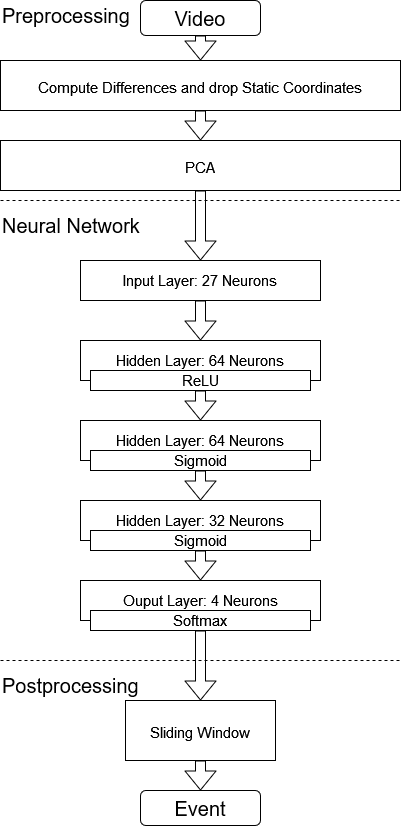

The diagram above was exported from draw.io. Its source (the exported page's mxGraphModel, read from the mxfile embedded in the PNG):
<mxGraphModel dx="1038" dy="536" grid="1" gridSize="10" guides="1" tooltips="1" connect="1" arrows="1" fold="1" page="1" pageScale="1" pageWidth="827" pageHeight="1169" math="0" shadow="0">
  <root>
    <mxCell id="0" />
    <mxCell id="1" parent="0" />
    <mxCell id="Rn6eDhSczW2G0Du7scqo-4" value="&lt;font style=&quot;font-size: 15px&quot;&gt;Hidden Layer: 64 Neurons&lt;/font&gt;" style="rounded=0;whiteSpace=wrap;html=1;rotation=0;" vertex="1" parent="1">
      <mxGeometry x="320" y="340" width="240" height="40" as="geometry" />
    </mxCell>
    <mxCell id="Rn6eDhSczW2G0Du7scqo-6" value="&lt;font style=&quot;font-size: 15px&quot;&gt;Input Layer: 27 Neurons&lt;/font&gt;" style="rounded=0;whiteSpace=wrap;html=1;rotation=0;" vertex="1" parent="1">
      <mxGeometry x="320" y="260" width="240" height="40" as="geometry" />
    </mxCell>
    <mxCell id="Rn6eDhSczW2G0Du7scqo-7" value="&lt;font style=&quot;font-size: 15px&quot;&gt;Hidden Layer: 64 Neurons&lt;/font&gt;" style="rounded=0;whiteSpace=wrap;html=1;rotation=0;" vertex="1" parent="1">
      <mxGeometry x="320" y="420" width="240" height="40" as="geometry" />
    </mxCell>
    <mxCell id="Rn6eDhSczW2G0Du7scqo-8" value="&lt;font style=&quot;font-size: 15px&quot;&gt;Hidden Layer: 32 Neurons&lt;/font&gt;" style="rounded=0;whiteSpace=wrap;html=1;rotation=0;" vertex="1" parent="1">
      <mxGeometry x="320" y="500" width="240" height="40" as="geometry" />
    </mxCell>
    <mxCell id="Rn6eDhSczW2G0Du7scqo-9" value="" style="endArrow=none;dashed=1;html=1;rounded=1;" edge="1" parent="1">
      <mxGeometry width="50" height="50" relative="1" as="geometry">
        <mxPoint x="240" y="200" as="sourcePoint" />
        <mxPoint x="640" y="200" as="targetPoint" />
      </mxGeometry>
    </mxCell>
    <mxCell id="Rn6eDhSczW2G0Du7scqo-10" value="&lt;font style=&quot;font-size: 15px&quot;&gt;Ouput Layer: 4 Neurons&lt;/font&gt;" style="rounded=0;whiteSpace=wrap;html=1;rotation=0;" vertex="1" parent="1">
      <mxGeometry x="320" y="580" width="240" height="40" as="geometry" />
    </mxCell>
    <mxCell id="Rn6eDhSczW2G0Du7scqo-12" value="&lt;font style=&quot;font-size: 15px&quot;&gt;ReLU&lt;/font&gt;" style="rounded=0;whiteSpace=wrap;html=1;" vertex="1" parent="1">
      <mxGeometry x="330" y="370" width="220" height="20" as="geometry" />
    </mxCell>
    <mxCell id="Rn6eDhSczW2G0Du7scqo-13" value="&lt;font style=&quot;font-size: 15px&quot;&gt;Sigmoid&lt;/font&gt;" style="rounded=0;whiteSpace=wrap;html=1;" vertex="1" parent="1">
      <mxGeometry x="330" y="450" width="220" height="20" as="geometry" />
    </mxCell>
    <mxCell id="Rn6eDhSczW2G0Du7scqo-14" value="&lt;font style=&quot;font-size: 15px&quot;&gt;Sigmoid&lt;/font&gt;" style="rounded=0;whiteSpace=wrap;html=1;" vertex="1" parent="1">
      <mxGeometry x="330" y="530" width="220" height="20" as="geometry" />
    </mxCell>
    <mxCell id="Rn6eDhSczW2G0Du7scqo-15" value="&lt;font style=&quot;font-size: 15px&quot;&gt;Softmax&lt;/font&gt;" style="rounded=0;whiteSpace=wrap;html=1;" vertex="1" parent="1">
      <mxGeometry x="330" y="610" width="220" height="20" as="geometry" />
    </mxCell>
    <mxCell id="Rn6eDhSczW2G0Du7scqo-16" value="&lt;div align=&quot;left&quot;&gt;&lt;font style=&quot;font-size: 20px&quot;&gt;Neural Network&lt;/font&gt;&lt;/div&gt;" style="text;html=1;strokeColor=none;fillColor=none;align=left;verticalAlign=middle;whiteSpace=wrap;rounded=0;" vertex="1" parent="1">
      <mxGeometry x="240" y="210" width="150" height="30" as="geometry" />
    </mxCell>
    <mxCell id="Rn6eDhSczW2G0Du7scqo-18" value="&lt;div align=&quot;left&quot;&gt;&lt;font style=&quot;font-size: 20px&quot;&gt;Preprocessing&lt;/font&gt;&lt;/div&gt;" style="text;html=1;strokeColor=none;fillColor=none;align=left;verticalAlign=middle;whiteSpace=wrap;rounded=0;" vertex="1" parent="1">
      <mxGeometry x="240" width="150" height="30" as="geometry" />
    </mxCell>
    <mxCell id="Rn6eDhSczW2G0Du7scqo-19" value="" style="shape=flexArrow;endArrow=classic;html=1;rounded=1;fontSize=20;entryX=0.5;entryY=0;entryDx=0;entryDy=0;exitX=0.5;exitY=1;exitDx=0;exitDy=0;" edge="1" parent="1" source="Rn6eDhSczW2G0Du7scqo-6" target="Rn6eDhSczW2G0Du7scqo-4">
      <mxGeometry width="50" height="50" relative="1" as="geometry">
        <mxPoint x="560" y="365" as="sourcePoint" />
        <mxPoint x="610" y="315" as="targetPoint" />
      </mxGeometry>
    </mxCell>
    <mxCell id="Rn6eDhSczW2G0Du7scqo-20" value="" style="shape=flexArrow;endArrow=classic;html=1;rounded=1;fontSize=20;exitX=0.5;exitY=1;exitDx=0;exitDy=0;" edge="1" parent="1" source="Rn6eDhSczW2G0Du7scqo-12" target="Rn6eDhSczW2G0Du7scqo-7">
      <mxGeometry width="50" height="50" relative="1" as="geometry">
        <mxPoint x="660" y="410" as="sourcePoint" />
        <mxPoint x="660" y="450" as="targetPoint" />
      </mxGeometry>
    </mxCell>
    <mxCell id="Rn6eDhSczW2G0Du7scqo-21" value="" style="shape=flexArrow;endArrow=classic;html=1;rounded=1;fontSize=20;exitX=0.5;exitY=1;exitDx=0;exitDy=0;entryX=0.5;entryY=0;entryDx=0;entryDy=0;" edge="1" parent="1" source="Rn6eDhSczW2G0Du7scqo-13" target="Rn6eDhSczW2G0Du7scqo-8">
      <mxGeometry width="50" height="50" relative="1" as="geometry">
        <mxPoint x="450" y="400" as="sourcePoint" />
        <mxPoint x="450" y="430" as="targetPoint" />
      </mxGeometry>
    </mxCell>
    <mxCell id="Rn6eDhSczW2G0Du7scqo-22" value="" style="shape=flexArrow;endArrow=classic;html=1;rounded=1;fontSize=20;exitX=0.5;exitY=1;exitDx=0;exitDy=0;entryX=0.5;entryY=0;entryDx=0;entryDy=0;" edge="1" parent="1" source="Rn6eDhSczW2G0Du7scqo-14" target="Rn6eDhSczW2G0Du7scqo-10">
      <mxGeometry width="50" height="50" relative="1" as="geometry">
        <mxPoint x="520" y="555" as="sourcePoint" />
        <mxPoint x="690" y="585" as="targetPoint" />
      </mxGeometry>
    </mxCell>
    <mxCell id="Rn6eDhSczW2G0Du7scqo-24" value="Video" style="rounded=1;whiteSpace=wrap;html=1;fontSize=20;" vertex="1" parent="1">
      <mxGeometry x="380" width="120" height="35" as="geometry" />
    </mxCell>
    <mxCell id="Rn6eDhSczW2G0Du7scqo-25" value="&lt;font style=&quot;font-size: 15px&quot;&gt;Compute Differences and drop Static Coordinates&lt;/font&gt;" style="rounded=0;whiteSpace=wrap;html=1;fontSize=20;" vertex="1" parent="1">
      <mxGeometry x="240" y="60" width="400" height="50" as="geometry" />
    </mxCell>
    <mxCell id="Rn6eDhSczW2G0Du7scqo-26" value="" style="shape=flexArrow;endArrow=classic;html=1;rounded=1;fontSize=20;exitX=0.5;exitY=1;exitDx=0;exitDy=0;entryX=0.5;entryY=0;entryDx=0;entryDy=0;" edge="1" parent="1" source="Rn6eDhSczW2G0Du7scqo-24" target="Rn6eDhSczW2G0Du7scqo-25">
      <mxGeometry width="50" height="50" relative="1" as="geometry">
        <mxPoint x="450" y="265" as="sourcePoint" />
        <mxPoint x="440" y="50" as="targetPoint" />
      </mxGeometry>
    </mxCell>
    <mxCell id="Rn6eDhSczW2G0Du7scqo-27" value="&lt;font style=&quot;font-size: 15px&quot;&gt;PCA&lt;/font&gt;" style="rounded=0;whiteSpace=wrap;html=1;fontSize=20;" vertex="1" parent="1">
      <mxGeometry x="240" y="140" width="400" height="50" as="geometry" />
    </mxCell>
    <mxCell id="Rn6eDhSczW2G0Du7scqo-28" value="" style="shape=flexArrow;endArrow=classic;html=1;rounded=1;fontSize=20;exitX=0.5;exitY=1;exitDx=0;exitDy=0;entryX=0.5;entryY=0;entryDx=0;entryDy=0;" edge="1" parent="1" source="Rn6eDhSczW2G0Du7scqo-25" target="Rn6eDhSczW2G0Du7scqo-27">
      <mxGeometry width="50" height="50" relative="1" as="geometry">
        <mxPoint x="450" y="45" as="sourcePoint" />
        <mxPoint x="450" y="70" as="targetPoint" />
      </mxGeometry>
    </mxCell>
    <mxCell id="Rn6eDhSczW2G0Du7scqo-29" value="" style="shape=flexArrow;endArrow=classic;html=1;rounded=1;fontSize=20;exitX=0.5;exitY=1;exitDx=0;exitDy=0;entryX=0.5;entryY=0;entryDx=0;entryDy=0;" edge="1" parent="1" source="Rn6eDhSczW2G0Du7scqo-27" target="Rn6eDhSczW2G0Du7scqo-6">
      <mxGeometry width="50" height="50" relative="1" as="geometry">
        <mxPoint x="450" y="120" as="sourcePoint" />
        <mxPoint x="450" y="150" as="targetPoint" />
      </mxGeometry>
    </mxCell>
    <mxCell id="Rn6eDhSczW2G0Du7scqo-30" value="" style="endArrow=none;dashed=1;html=1;rounded=1;" edge="1" parent="1">
      <mxGeometry width="50" height="50" relative="1" as="geometry">
        <mxPoint x="240" y="660" as="sourcePoint" />
        <mxPoint x="640" y="660" as="targetPoint" />
      </mxGeometry>
    </mxCell>
    <mxCell id="Rn6eDhSczW2G0Du7scqo-31" value="&lt;font style=&quot;font-size: 20px&quot;&gt;Postprocessing&lt;/font&gt;" style="text;html=1;strokeColor=none;fillColor=none;align=left;verticalAlign=middle;whiteSpace=wrap;rounded=0;" vertex="1" parent="1">
      <mxGeometry x="240" y="670" width="150" height="30" as="geometry" />
    </mxCell>
    <mxCell id="Rn6eDhSczW2G0Du7scqo-32" value="&lt;font style=&quot;font-size: 15px&quot;&gt;Sliding&lt;/font&gt;&lt;font style=&quot;font-size: 15px&quot;&gt; &lt;font style=&quot;font-size: 15px&quot;&gt;Window&lt;/font&gt;&lt;/font&gt;" style="rounded=0;whiteSpace=wrap;html=1;fontSize=20;" vertex="1" parent="1">
      <mxGeometry x="365" y="700" width="150" height="60" as="geometry" />
    </mxCell>
    <mxCell id="Rn6eDhSczW2G0Du7scqo-33" value="&lt;div&gt;Event&lt;/div&gt;" style="rounded=1;whiteSpace=wrap;html=1;fontSize=20;" vertex="1" parent="1">
      <mxGeometry x="380" y="790" width="120" height="35" as="geometry" />
    </mxCell>
    <mxCell id="Rn6eDhSczW2G0Du7scqo-34" value="" style="shape=flexArrow;endArrow=classic;html=1;rounded=1;fontSize=20;exitX=0.5;exitY=1;exitDx=0;exitDy=0;entryX=0.5;entryY=0;entryDx=0;entryDy=0;" edge="1" parent="1" source="Rn6eDhSczW2G0Du7scqo-15" target="Rn6eDhSczW2G0Du7scqo-32">
      <mxGeometry width="50" height="50" relative="1" as="geometry">
        <mxPoint x="450" y="560" as="sourcePoint" />
        <mxPoint x="450" y="590" as="targetPoint" />
      </mxGeometry>
    </mxCell>
    <mxCell id="Rn6eDhSczW2G0Du7scqo-35" value="" style="shape=flexArrow;endArrow=classic;html=1;rounded=1;fontSize=20;exitX=0.5;exitY=1;exitDx=0;exitDy=0;entryX=0.5;entryY=0;entryDx=0;entryDy=0;" edge="1" parent="1" source="Rn6eDhSczW2G0Du7scqo-32" target="Rn6eDhSczW2G0Du7scqo-33">
      <mxGeometry width="50" height="50" relative="1" as="geometry">
        <mxPoint x="460" y="570" as="sourcePoint" />
        <mxPoint x="460" y="600" as="targetPoint" />
      </mxGeometry>
    </mxCell>
  </root>
</mxGraphModel>